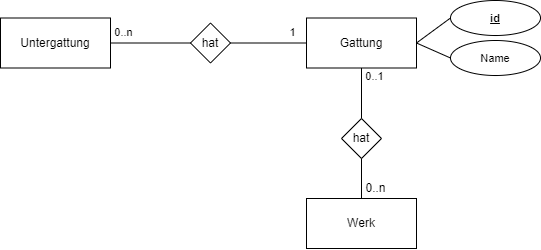

The diagram above was exported from draw.io. Its source (the exported page's mxGraphModel, read from the mxfile embedded in the PNG):
<mxGraphModel dx="987" dy="169" grid="1" gridSize="10" guides="1" tooltips="1" connect="1" arrows="1" fold="1" page="0" pageScale="1" pageWidth="827" pageHeight="1169" background="none" math="0" shadow="0">
  <root>
    <mxCell id="0" />
    <mxCell id="1" parent="0" />
    <mxCell id="jJaEkpYB8JlKpb6unXMZ-2" value="Werk" style="html=1;whiteSpace=wrap;" parent="1" vertex="1">
      <mxGeometry x="406" y="780" width="110" height="50" as="geometry" />
    </mxCell>
    <mxCell id="KVPZdSPxIXsvThKlYtLz-1" style="rounded=0;orthogonalLoop=1;jettySize=auto;html=1;exitX=1;exitY=0.5;exitDx=0;exitDy=0;entryX=0;entryY=0.5;entryDx=0;entryDy=0;endArrow=none;endFill=0;" parent="1" source="jJaEkpYB8JlKpb6unXMZ-15" target="jJaEkpYB8JlKpb6unXMZ-32" edge="1">
      <mxGeometry relative="1" as="geometry" />
    </mxCell>
    <mxCell id="KVPZdSPxIXsvThKlYtLz-2" style="edgeStyle=none;shape=connector;rounded=0;orthogonalLoop=1;jettySize=auto;html=1;exitX=1;exitY=0.5;exitDx=0;exitDy=0;entryX=0;entryY=0.5;entryDx=0;entryDy=0;labelBackgroundColor=default;strokeColor=default;align=center;verticalAlign=middle;fontFamily=Helvetica;fontSize=11;fontColor=default;endArrow=none;endFill=0;" parent="1" source="jJaEkpYB8JlKpb6unXMZ-15" target="jJaEkpYB8JlKpb6unXMZ-82" edge="1">
      <mxGeometry relative="1" as="geometry" />
    </mxCell>
    <mxCell id="jJaEkpYB8JlKpb6unXMZ-15" value="Gattung" style="html=1;whiteSpace=wrap;" parent="1" vertex="1">
      <mxGeometry x="406" y="599.5" width="110" height="50" as="geometry" />
    </mxCell>
    <mxCell id="jJaEkpYB8JlKpb6unXMZ-23" style="shape=connector;rounded=0;orthogonalLoop=1;jettySize=auto;html=1;labelBackgroundColor=default;strokeColor=default;align=center;verticalAlign=middle;fontFamily=Helvetica;fontSize=11;fontColor=#FFFFFF;endArrow=none;endFill=0;entryX=0.5;entryY=0;entryDx=0;entryDy=0;exitX=0.5;exitY=0;exitDx=0;exitDy=0;" parent="1" source="jJaEkpYB8JlKpb6unXMZ-18" target="jJaEkpYB8JlKpb6unXMZ-2" edge="1">
      <mxGeometry relative="1" as="geometry">
        <mxPoint x="360" y="450" as="targetPoint" />
        <mxPoint x="440" y="470" as="sourcePoint" />
      </mxGeometry>
    </mxCell>
    <mxCell id="jJaEkpYB8JlKpb6unXMZ-125" value="0..n" style="edgeLabel;html=1;align=center;verticalAlign=middle;resizable=0;points=[];fontSize=12;fontFamily=Helvetica;fontColor=default;" parent="jJaEkpYB8JlKpb6unXMZ-23" vertex="1" connectable="0">
      <mxGeometry x="-0.1205" y="1" relative="1" as="geometry">
        <mxPoint x="13" y="35" as="offset" />
      </mxGeometry>
    </mxCell>
    <mxCell id="KVPZdSPxIXsvThKlYtLz-3" style="edgeStyle=none;shape=connector;rounded=0;orthogonalLoop=1;jettySize=auto;html=1;exitX=0.5;exitY=0;exitDx=0;exitDy=0;entryX=0.5;entryY=1;entryDx=0;entryDy=0;labelBackgroundColor=default;strokeColor=default;align=center;verticalAlign=middle;fontFamily=Helvetica;fontSize=11;fontColor=default;endArrow=none;endFill=0;" parent="1" source="jJaEkpYB8JlKpb6unXMZ-18" target="jJaEkpYB8JlKpb6unXMZ-15" edge="1">
      <mxGeometry relative="1" as="geometry" />
    </mxCell>
    <mxCell id="KVPZdSPxIXsvThKlYtLz-4" value="0..1" style="edgeLabel;html=1;align=center;verticalAlign=middle;resizable=0;points=[];fontSize=11;fontFamily=Helvetica;fontColor=default;" parent="KVPZdSPxIXsvThKlYtLz-3" vertex="1" connectable="0">
      <mxGeometry x="0.3307" relative="1" as="geometry">
        <mxPoint x="13" y="-8" as="offset" />
      </mxGeometry>
    </mxCell>
    <mxCell id="5LoMyf_E5oSKBm5Xw3nR-5" value="1" style="edgeLabel;html=1;align=center;verticalAlign=middle;resizable=0;points=[];fontSize=11;fontFamily=Helvetica;fontColor=default;" parent="KVPZdSPxIXsvThKlYtLz-3" vertex="1" connectable="0">
      <mxGeometry x="0.3307" relative="1" as="geometry">
        <mxPoint x="-69" y="-52" as="offset" />
      </mxGeometry>
    </mxCell>
    <mxCell id="5LoMyf_E5oSKBm5Xw3nR-8" value="0..n" style="edgeLabel;html=1;align=center;verticalAlign=middle;resizable=0;points=[];fontSize=11;fontFamily=Helvetica;fontColor=default;" parent="KVPZdSPxIXsvThKlYtLz-3" vertex="1" connectable="0">
      <mxGeometry x="0.3307" relative="1" as="geometry">
        <mxPoint x="-238" y="-52" as="offset" />
      </mxGeometry>
    </mxCell>
    <mxCell id="jJaEkpYB8JlKpb6unXMZ-18" value="hat" style="rhombus;whiteSpace=wrap;html=1;" parent="1" vertex="1">
      <mxGeometry x="441" y="700" width="40" height="40" as="geometry" />
    </mxCell>
    <mxCell id="jJaEkpYB8JlKpb6unXMZ-32" value="id" style="ellipse;whiteSpace=wrap;html=1;fontSize=11;fontStyle=5" parent="1" vertex="1">
      <mxGeometry x="550" y="582" width="90" height="35" as="geometry" />
    </mxCell>
    <mxCell id="jJaEkpYB8JlKpb6unXMZ-82" value="Name" style="ellipse;whiteSpace=wrap;html=1;fontSize=11;" parent="1" vertex="1">
      <mxGeometry x="550" y="622" width="90" height="35" as="geometry" />
    </mxCell>
    <mxCell id="5LoMyf_E5oSKBm5Xw3nR-1" value="Untergattung" style="html=1;whiteSpace=wrap;" parent="1" vertex="1">
      <mxGeometry x="100" y="599.5" width="110" height="50" as="geometry" />
    </mxCell>
    <mxCell id="5LoMyf_E5oSKBm5Xw3nR-3" style="rounded=0;orthogonalLoop=1;jettySize=auto;html=1;exitX=1;exitY=0.5;exitDx=0;exitDy=0;entryX=0;entryY=0.5;entryDx=0;entryDy=0;endArrow=none;endFill=0;" parent="1" source="5LoMyf_E5oSKBm5Xw3nR-2" target="jJaEkpYB8JlKpb6unXMZ-15" edge="1">
      <mxGeometry relative="1" as="geometry" />
    </mxCell>
    <mxCell id="5LoMyf_E5oSKBm5Xw3nR-4" style="rounded=0;orthogonalLoop=1;jettySize=auto;html=1;exitX=0;exitY=0.5;exitDx=0;exitDy=0;entryX=1;entryY=0.5;entryDx=0;entryDy=0;endArrow=none;endFill=0;" parent="1" source="5LoMyf_E5oSKBm5Xw3nR-2" target="5LoMyf_E5oSKBm5Xw3nR-1" edge="1">
      <mxGeometry relative="1" as="geometry" />
    </mxCell>
    <mxCell id="5LoMyf_E5oSKBm5Xw3nR-2" value="hat" style="rhombus;whiteSpace=wrap;html=1;" parent="1" vertex="1">
      <mxGeometry x="290" y="604.5" width="40" height="40" as="geometry" />
    </mxCell>
  </root>
</mxGraphModel>